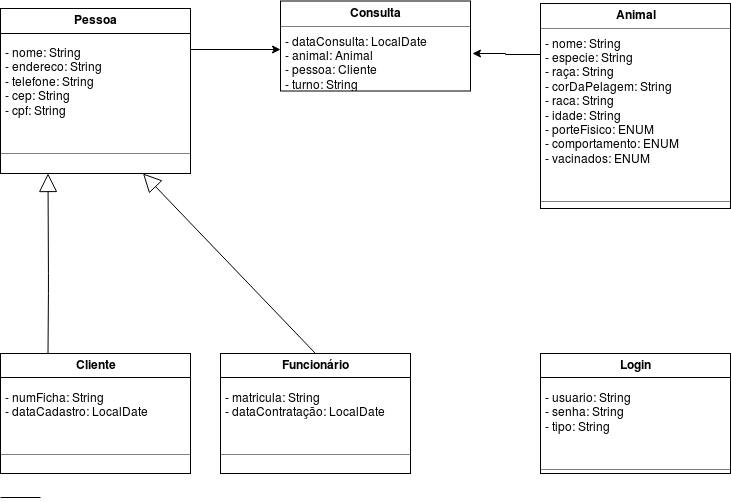

The diagram above was exported from draw.io. Its source (the exported page's mxGraphModel, read from the mxfile embedded in the PNG):
<mxGraphModel dx="526" dy="1557" grid="1" gridSize="10" guides="1" tooltips="1" connect="1" arrows="1" fold="1" page="1" pageScale="1" pageWidth="850" pageHeight="1100" background="#ffffff" math="0" shadow="0">
  <root>
    <mxCell id="0" />
    <mxCell id="1" parent="0" />
    <mxCell id="Rv9eAz3VlSXhYRXjS5u3-12" style="edgeStyle=orthogonalEdgeStyle;rounded=0;orthogonalLoop=1;jettySize=auto;html=1;exitX=1;exitY=0.25;exitDx=0;exitDy=0;" parent="1" source="Rv9eAz3VlSXhYRXjS5u3-1" edge="1">
      <mxGeometry relative="1" as="geometry">
        <mxPoint x="330" y="-894" as="targetPoint" />
      </mxGeometry>
    </mxCell>
    <mxCell id="Rv9eAz3VlSXhYRXjS5u3-1" value="&lt;p style=&quot;margin: 0px ; margin-top: 4px ; text-align: center&quot;&gt;&lt;b&gt;Pessoa&lt;/b&gt;&lt;/p&gt;&lt;p style=&quot;margin: 0px ; margin-top: 4px ; text-align: center&quot;&gt;&lt;b&gt;&lt;br&gt;&lt;/b&gt;&lt;/p&gt;&lt;p style=&quot;margin: 0px ; margin-left: 4px&quot;&gt;- nome: String&lt;/p&gt;&lt;p style=&quot;margin: 0px ; margin-left: 4px&quot;&gt;- endereco: String&lt;/p&gt;&lt;p style=&quot;margin: 0px ; margin-left: 4px&quot;&gt;- telefone: String&lt;/p&gt;&lt;p style=&quot;margin: 0px ; margin-left: 4px&quot;&gt;- cep: String&lt;/p&gt;&lt;p style=&quot;margin: 0px ; margin-left: 4px&quot;&gt;- cpf: String&lt;/p&gt;&lt;p style=&quot;margin: 0px ; margin-left: 4px&quot;&gt;&lt;br&gt;&lt;/p&gt;&lt;p style=&quot;margin: 0px ; margin-left: 4px&quot;&gt;&lt;br&gt;&lt;/p&gt;&lt;hr size=&quot;1&quot;&gt;&lt;p style=&quot;margin: 0px ; margin-left: 4px&quot;&gt;&lt;br&gt;&lt;/p&gt;" style="verticalAlign=top;align=left;overflow=fill;fontSize=12;fontFamily=Helvetica;html=1;rounded=0;shadow=0;comic=0;labelBackgroundColor=none;strokeColor=#000000;strokeWidth=1;fillColor=#ffffff;gradientColor=none;" parent="1" vertex="1">
      <mxGeometry x="50" y="-935" width="190" height="165" as="geometry" />
    </mxCell>
    <mxCell id="Rv9eAz3VlSXhYRXjS5u3-10" value="&lt;p style=&quot;margin: 0px ; margin-top: 4px ; text-align: center&quot;&gt;&lt;b&gt;Consulta&lt;/b&gt;&lt;/p&gt;&lt;hr size=&quot;1&quot;&gt;&lt;p style=&quot;margin: 0px ; margin-left: 4px&quot;&gt;- dataConsulta: LocalDate&lt;br&gt;- animal: Animal&lt;/p&gt;&lt;p style=&quot;margin: 0px ; margin-left: 4px&quot;&gt;- pessoa: Cliente&lt;/p&gt;&lt;p style=&quot;margin: 0px ; margin-left: 4px&quot;&gt;- turno: String&lt;/p&gt;&lt;hr size=&quot;1&quot;&gt;&lt;p style=&quot;margin: 0px ; margin-left: 4px&quot;&gt;&lt;br&gt;&lt;/p&gt;" style="verticalAlign=top;align=left;overflow=fill;fontSize=12;fontFamily=Helvetica;html=1;rounded=0;shadow=0;comic=0;labelBackgroundColor=none;strokeColor=#000000;strokeWidth=1;fillColor=#ffffff;" parent="1" vertex="1">
      <mxGeometry x="330" y="-942.5" width="190" height="90" as="geometry" />
    </mxCell>
    <mxCell id="Rv9eAz3VlSXhYRXjS5u3-13" style="edgeStyle=orthogonalEdgeStyle;rounded=0;orthogonalLoop=1;jettySize=auto;html=1;exitX=0;exitY=0.25;exitDx=0;exitDy=0;entryX=1.011;entryY=0.578;entryDx=0;entryDy=0;entryPerimeter=0;" parent="1" source="Rv9eAz3VlSXhYRXjS5u3-11" target="Rv9eAz3VlSXhYRXjS5u3-10" edge="1">
      <mxGeometry relative="1" as="geometry" />
    </mxCell>
    <mxCell id="Rv9eAz3VlSXhYRXjS5u3-11" value="&lt;p style=&quot;margin: 0px ; margin-top: 4px ; text-align: center&quot;&gt;&lt;b&gt;Animal&lt;/b&gt;&lt;/p&gt;&lt;hr size=&quot;1&quot;&gt;&lt;p style=&quot;margin: 0px ; margin-left: 4px&quot;&gt;- nome: String&lt;br&gt;&lt;/p&gt;&lt;p style=&quot;margin: 0px ; margin-left: 4px&quot;&gt;- especie: String&lt;/p&gt;&lt;p style=&quot;margin: 0px ; margin-left: 4px&quot;&gt;- raça: String&lt;/p&gt;&lt;p style=&quot;margin: 0px ; margin-left: 4px&quot;&gt;- corDaPelagem: String&lt;/p&gt;&lt;p style=&quot;margin: 0px ; margin-left: 4px&quot;&gt;- raca: String&lt;/p&gt;&lt;p style=&quot;margin: 0px ; margin-left: 4px&quot;&gt;- idade: String&lt;/p&gt;&lt;p style=&quot;margin: 0px ; margin-left: 4px&quot;&gt;- porteFisico: ENUM&lt;/p&gt;&lt;p style=&quot;margin: 0px ; margin-left: 4px&quot;&gt;- comportamento: ENUM&lt;/p&gt;&lt;p style=&quot;margin: 0px ; margin-left: 4px&quot;&gt;- vacinados: ENUM&lt;/p&gt;&lt;p style=&quot;margin: 0px ; margin-left: 4px&quot;&gt;&lt;br&gt;&lt;/p&gt;&lt;p style=&quot;margin: 0px ; margin-left: 4px&quot;&gt;&lt;br&gt;&lt;/p&gt;&lt;hr size=&quot;1&quot;&gt;&lt;p style=&quot;margin: 0px ; margin-left: 4px&quot;&gt;&lt;br&gt;&lt;/p&gt;" style="verticalAlign=top;align=left;overflow=fill;fontSize=12;fontFamily=Helvetica;html=1;rounded=0;shadow=0;comic=0;labelBackgroundColor=none;strokeColor=#000000;strokeWidth=1;fillColor=#ffffff;" parent="1" vertex="1">
      <mxGeometry x="590" y="-940" width="190" height="205" as="geometry" />
    </mxCell>
    <mxCell id="Rv9eAz3VlSXhYRXjS5u3-15" value="&lt;p style=&quot;margin: 0px ; margin-top: 4px ; text-align: center&quot;&gt;&lt;b&gt;Cliente&lt;/b&gt;&lt;/p&gt;&lt;p style=&quot;margin: 0px ; margin-top: 4px ; text-align: center&quot;&gt;&lt;b&gt;&lt;br&gt;&lt;/b&gt;&lt;/p&gt;&lt;p style=&quot;margin: 0px ; margin-left: 4px&quot;&gt;- numFicha: String&lt;/p&gt;&lt;p style=&quot;margin: 0px ; margin-left: 4px&quot;&gt;- dataCadastro: LocalDate&lt;br&gt;&lt;/p&gt;&lt;p style=&quot;margin: 0px ; margin-left: 4px&quot;&gt;&lt;br&gt;&lt;/p&gt;&lt;p style=&quot;margin: 0px ; margin-left: 4px&quot;&gt;&lt;br&gt;&lt;/p&gt;&lt;hr size=&quot;1&quot;&gt;&lt;p style=&quot;margin: 0px ; margin-left: 4px&quot;&gt;&lt;br&gt;&lt;/p&gt;" style="verticalAlign=top;align=left;overflow=fill;fontSize=12;fontFamily=Helvetica;html=1;rounded=0;shadow=0;comic=0;labelBackgroundColor=none;strokeColor=#000000;strokeWidth=1;fillColor=#ffffff;" parent="1" vertex="1">
      <mxGeometry x="50" y="-590" width="190" height="120" as="geometry" />
    </mxCell>
    <mxCell id="Rv9eAz3VlSXhYRXjS5u3-16" value="&lt;p style=&quot;margin: 0px ; margin-top: 4px ; text-align: center&quot;&gt;&lt;b&gt;Login&lt;/b&gt;&lt;/p&gt;&lt;p style=&quot;margin: 0px ; margin-top: 4px ; text-align: center&quot;&gt;&lt;b&gt;&lt;br&gt;&lt;/b&gt;&lt;/p&gt;&lt;p style=&quot;margin: 0px ; margin-left: 4px&quot;&gt;- usuario: String&lt;/p&gt;&lt;p style=&quot;margin: 0px ; margin-left: 4px&quot;&gt;- senha: String&lt;br&gt;&lt;/p&gt;&lt;p style=&quot;margin: 0px ; margin-left: 4px&quot;&gt;- tipo: String&lt;/p&gt;&lt;p style=&quot;margin: 0px ; margin-left: 4px&quot;&gt;&lt;br&gt;&lt;/p&gt;&lt;p style=&quot;margin: 0px ; margin-left: 4px&quot;&gt;&lt;br&gt;&lt;/p&gt;&lt;hr size=&quot;1&quot;&gt;&lt;p style=&quot;margin: 0px ; margin-left: 4px&quot;&gt;&lt;br&gt;&lt;/p&gt;" style="verticalAlign=top;align=left;overflow=fill;fontSize=12;fontFamily=Helvetica;html=1;rounded=0;shadow=0;comic=0;labelBackgroundColor=none;strokeColor=#000000;strokeWidth=1;fillColor=#ffffff;" parent="1" vertex="1">
      <mxGeometry x="590" y="-590" width="190" height="120" as="geometry" />
    </mxCell>
    <mxCell id="Rv9eAz3VlSXhYRXjS5u3-19" value="&lt;p style=&quot;margin: 0px ; margin-top: 4px ; text-align: center&quot;&gt;&lt;b&gt;Funcionário&lt;/b&gt;&lt;/p&gt;&lt;p style=&quot;margin: 0px ; margin-top: 4px ; text-align: center&quot;&gt;&lt;b&gt;&lt;br&gt;&lt;/b&gt;&lt;/p&gt;&lt;p style=&quot;margin: 0px ; margin-left: 4px&quot;&gt;- matricula: String&lt;/p&gt;&lt;p style=&quot;margin: 0px ; margin-left: 4px&quot;&gt;- dataContratação: LocalDate&lt;br&gt;&lt;/p&gt;&lt;p style=&quot;margin: 0px ; margin-left: 4px&quot;&gt;&lt;br&gt;&lt;/p&gt;&lt;p style=&quot;margin: 0px ; margin-left: 4px&quot;&gt;&lt;br&gt;&lt;/p&gt;&lt;hr size=&quot;1&quot;&gt;&lt;p style=&quot;margin: 0px ; margin-left: 4px&quot;&gt;&lt;br&gt;&lt;/p&gt;" style="verticalAlign=top;align=left;overflow=fill;fontSize=12;fontFamily=Helvetica;html=1;rounded=0;shadow=0;comic=0;labelBackgroundColor=none;strokeColor=#000000;strokeWidth=1;fillColor=#ffffff;" parent="1" vertex="1">
      <mxGeometry x="270" y="-590" width="190" height="120" as="geometry" />
    </mxCell>
    <mxCell id="4Q6txKChmJXIgh8CntGs-1" value="" style="line;strokeWidth=1;fillColor=none;align=left;verticalAlign=middle;spacingTop=-1;spacingLeft=3;spacingRight=3;rotatable=0;labelPosition=right;points=[];portConstraint=eastwest;" parent="1" vertex="1">
      <mxGeometry x="50" y="-450" width="40" height="8" as="geometry" />
    </mxCell>
    <mxCell id="4Q6txKChmJXIgh8CntGs-2" value="" style="line;strokeWidth=1;fillColor=none;align=left;verticalAlign=middle;spacingTop=-1;spacingLeft=3;spacingRight=3;rotatable=0;labelPosition=right;points=[];portConstraint=eastwest;" parent="1" vertex="1">
      <mxGeometry x="50" y="-914" width="190" height="8" as="geometry" />
    </mxCell>
    <mxCell id="4Q6txKChmJXIgh8CntGs-3" value="" style="endArrow=block;endSize=16;endFill=0;html=1;exitX=0.25;exitY=0;exitDx=0;exitDy=0;entryX=0.25;entryY=1;entryDx=0;entryDy=0;" parent="1" source="Rv9eAz3VlSXhYRXjS5u3-15" target="Rv9eAz3VlSXhYRXjS5u3-1" edge="1">
      <mxGeometry width="160" relative="1" as="geometry">
        <mxPoint x="50" y="-420" as="sourcePoint" />
        <mxPoint x="210" y="-420" as="targetPoint" />
        <Array as="points">
          <mxPoint x="98" y="-660" />
        </Array>
      </mxGeometry>
    </mxCell>
    <mxCell id="4Q6txKChmJXIgh8CntGs-5" value="" style="endArrow=block;endSize=16;endFill=0;html=1;exitX=0.5;exitY=0;exitDx=0;exitDy=0;entryX=0.75;entryY=1;entryDx=0;entryDy=0;" parent="1" source="Rv9eAz3VlSXhYRXjS5u3-19" target="Rv9eAz3VlSXhYRXjS5u3-1" edge="1">
      <mxGeometry width="160" relative="1" as="geometry">
        <mxPoint x="108" y="-580" as="sourcePoint" />
        <mxPoint x="108" y="-720" as="targetPoint" />
        <Array as="points" />
      </mxGeometry>
    </mxCell>
    <mxCell id="4Q6txKChmJXIgh8CntGs-6" value="" style="line;strokeWidth=1;fillColor=none;align=left;verticalAlign=middle;spacingTop=-1;spacingLeft=3;spacingRight=3;rotatable=0;labelPosition=right;points=[];portConstraint=eastwest;" parent="1" vertex="1">
      <mxGeometry x="270" y="-570" width="190" height="8" as="geometry" />
    </mxCell>
    <mxCell id="4Q6txKChmJXIgh8CntGs-8" value="" style="line;strokeWidth=1;fillColor=none;align=left;verticalAlign=middle;spacingTop=-1;spacingLeft=3;spacingRight=3;rotatable=0;labelPosition=right;points=[];portConstraint=eastwest;" parent="1" vertex="1">
      <mxGeometry x="50" y="-570" width="190" height="8" as="geometry" />
    </mxCell>
    <mxCell id="4Q6txKChmJXIgh8CntGs-9" value="" style="line;strokeWidth=1;fillColor=none;align=left;verticalAlign=middle;spacingTop=-1;spacingLeft=3;spacingRight=3;rotatable=0;labelPosition=right;points=[];portConstraint=eastwest;" parent="1" vertex="1">
      <mxGeometry x="590" y="-570" width="190" height="8" as="geometry" />
    </mxCell>
  </root>
</mxGraphModel>